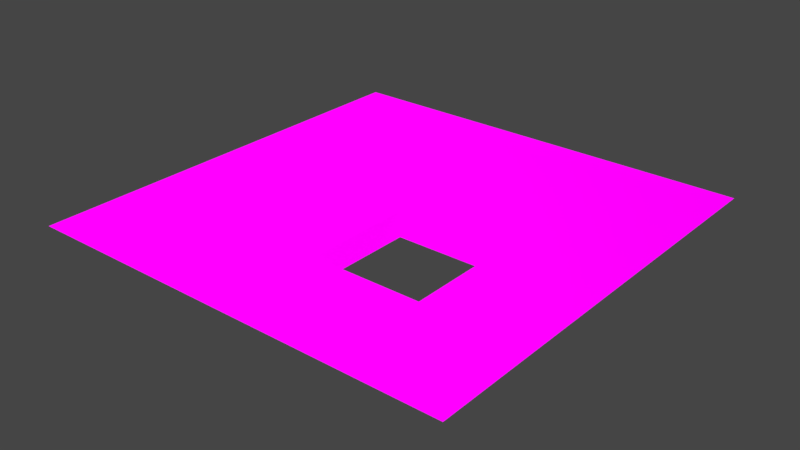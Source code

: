 # Source: StoneFloor_Sample.blend  (saved by Blender 2.82.7; exported with 4.5.12 LTS)
import bpy
from mathutils import Matrix  # noqa: F401  (used for matrix-valued properties, if any)

bpy.ops.wm.read_factory_settings(use_empty=True)
scene = bpy.context.scene
scene.name = 'Scene'

# ---- collections
col_collection_1 = bpy.data.collections.new('Collection 1'); scene.collection.children.link(col_collection_1)

# ---- images (referenced by path relative to the original .blend; pixels are not part of the script)
import os
ASSET_DIR = os.environ.get("B2B_ASSET_DIR", "")  # directory of the original .blend (textures are referenced by path, not embedded)
HERE = os.path.dirname(os.path.abspath(__file__))  # packed textures are extracted next to this script under _unpacked/

def load_image(name, relpath, width, height, colorspace="sRGB"):
    """Load a texture the original file referenced (path relative to the .blend, or extracted next to this script)."""
    p = next((c for c in (os.path.join(HERE, relpath), os.path.join(ASSET_DIR, relpath)) if relpath and os.path.exists(c)), "")
    if p:
        img = bpy.data.images.load(p, check_existing=True)
        img.name = name
    else:  # same state as the original file: an image datablock whose file is absent (Cycles renders it pink)
        img = bpy.data.images.new(name, width, height)
        img.source = "FILE"
        img.filepath = "//" + (relpath or name)
    img.colorspace_settings.name = colorspace
    return img
img_stonefloor_normal_invert_jpg = load_image('StoneFloor_Normal_Invert.jpg', 'StoneFloor_Normal_Invert.jpg', 1024, 1024, 'Non-Color')
img_stonefloor_specular_jpg = load_image('StoneFloor_Specular.jpg', 'StoneFloor_Specular.jpg', 1024, 1024, 'sRGB')
img_stonefloor_diffuse_jpg = load_image('StoneFloor_Diffuse.jpg', 'StoneFloor_Diffuse.jpg', 1024, 1024, 'sRGB')

# ---- materials (node trees are filled in below, after node groups)
mat_stonefloor = bpy.data.materials.new('StoneFloor')
mat_stonefloor.alpha_threshold = 0.0
mat_stonefloor.roughness = 0.5

# ---- material node trees
mat_stonefloor.use_nodes = True; mat_stonefloor.node_tree.nodes.clear()
_N = mat_stonefloor.node_tree.nodes; _L = mat_stonefloor.node_tree.links
n0 = _N.new('ShaderNodeOutputMaterial'); n0.name = 'Material Output'; n0.location = (460, 300)
n1 = _N.new('ShaderNodeBsdfAnisotropic'); n1.name = 'Glossy BSDF'; n1.location = (-4, 217)
n1.distribution = 'GGX'
n1.inputs[1].default_value = 0.6708
n2 = _N.new('ShaderNodeMixShader'); n2.name = 'Mix Shader'; n2.location = (240, 311)
n3 = _N.new('ShaderNodeBsdfDiffuse'); n3.name = 'Diffuse BSDF'; n3.location = (-2, 352)
n3.inputs[1].default_value = 1.0
n4 = _N.new('ShaderNodeNormalMap'); n4.name = 'Normal Map'; n4.location = (-344, -8)
n5 = _N.new('ShaderNodeTexImage'); n5.name = 'Image Texture.002'; n5.location = (-634, 71)
n5.width = 140
n5.image = img_stonefloor_normal_invert_jpg
n6 = _N.new('ShaderNodeTexImage'); n6.name = 'Image Texture.001'; n6.location = (4, 630)
n6.width = 140
n6.image = img_stonefloor_specular_jpg
n7 = _N.new('ShaderNodeTexImage'); n7.name = 'Image Texture'; n7.location = (-333, 266)
n7.width = 140
n7.image = img_stonefloor_diffuse_jpg
_L.new(n2.outputs[0], n0.inputs[0])
_L.new(n1.outputs[0], n2.inputs[2])
_L.new(n3.outputs[0], n2.inputs[1])
_L.new(n6.outputs[0], n2.inputs[0])
_L.new(n7.outputs[0], n3.inputs[0])
_L.new(n7.outputs[0], n1.inputs[0])
_L.new(n5.outputs[0], n4.inputs[1])
_L.new(n4.outputs[0], n1.inputs[4])
_L.new(n4.outputs[0], n3.inputs[2])
n0.is_active_output = True

# ---- world
world_world = bpy.data.worlds.new('World'); scene.world = world_world
world_world.use_nodes = True; world_world.node_tree.nodes.clear()
_N = world_world.node_tree.nodes; _L = world_world.node_tree.links
n0 = _N.new('ShaderNodeOutputWorld'); n0.name = 'World Output'; n0.location = (300, 300)
n1 = _N.new('ShaderNodeBackground'); n1.name = 'Background'; n1.location = (10, 300)
n1.inputs[0].default_value = (0.06, 0.06, 0.06, 1.0)
_L.new(n1.outputs[0], n0.inputs[0])
n0.is_active_output = True
world_world.color = (0.05088, 0.05088, 0.05088)
world_world.use_sun_shadow = False
world_world.sun_shadow_jitter_overblur = 0.0
world_world.cycles.sampling_method = 'MANUAL'

# ---- meshes
me_plane_008 = bpy.data.meshes.new('Plane.008')
me_plane_008.from_pydata([(-195.4, -195.4, 0.0), (195.4, -195.4, 0.0), (-195.4, 195.4, 0.0), (195.4, 195.4, 0.0), (99.29, -98.83, -23.75), (99.29, -98.83, 0.0), (99.29, 1.233, -9.537e-07), (99.29, 1.233, -23.75), (-0.931, -98.83, -23.75), (-0.931, 1.233, -23.75), (-0.931, -98.83, -9.537e-07), (-0.931, 1.233, -2.861e-06)], [], [(5, 1, 3, 6), (0, 1, 5, 10), (11, 6, 3, 2), (0, 10, 11, 2), (8, 10, 5, 4), (5, 6, 7, 4), (11, 9, 7, 6), (8, 9, 11, 10)])
_uv = me_plane_008.uv_layers.new(name='UVMap')
_uv.uv.foreach_set('vector', [0.7541, 0.247, 1.0, 0.0, 1.0, 1.0, 0.7541, 0.5032, 0.0, 0.0, 1.0, 0.0, 0.7541, 0.247, 0.4976, 0.247, 0.4976, 0.5032, 0.7541, 0.5032, 1.0, 1.0, 5.468e-07, 1.0, 0.0, 0.0, 0.4976, 0.247, 0.4976, 0.5032, 5.468e-07, 1.0, 0.4976, 0.1862, 0.4976, 0.247, 0.7541, 0.247, 0.7541, 0.1862, 0.7541, 0.247, 0.7541, 0.5032, 0.8149, 0.5032, 0.8149, 0.247, 0.4976, 0.5032, 0.4976, 0.5639, 0.7541, 0.5639, 0.7541, 0.5032, 0.4368, 0.247, 0.4368, 0.5032, 0.4976, 0.5032, 0.4976, 0.247])
_ca = me_plane_008.color_attributes.new('Col', 'BYTE_COLOR', 'CORNER')
_ca.data.foreach_set('color', [1.0, 1.0, 1.0, 1.0, 1.0, 1.0, 1.0, 1.0, 1.0, 1.0, 1.0, 1.0, 1.0, 1.0, 1.0, 1.0, 1.0, 1.0, 1.0, 1.0, 1.0, 1.0, 1.0, 1.0, 1.0, 1.0, 1.0, 1.0, 1.0, 1.0, 1.0, 1.0, 1.0, 1.0, 1.0, 1.0, 1.0, 1.0, 1.0, 1.0, 1.0, 1.0, 1.0, 1.0, 1.0, 1.0, 1.0, 1.0, 1.0, 1.0, 1.0, 1.0, 1.0, 1.0, 1.0, 1.0, 1.0, 1.0, 1.0, 1.0, 1.0, 1.0, 1.0, 1.0, 1.0, 1.0, 1.0, 1.0, 1.0, 1.0, 1.0, 1.0, 1.0, 1.0, 1.0, 1.0, 1.0, 1.0, 1.0, 1.0, 1.0, 1.0, 1.0, 1.0, 1.0, 1.0, 1.0, 1.0, 1.0, 1.0, 1.0, 1.0, 1.0, 1.0, 1.0, 1.0, 1.0, 1.0, 1.0, 1.0, 1.0, 1.0, 1.0, 1.0, 1.0, 1.0, 1.0, 1.0, 1.0, 1.0, 1.0, 1.0, 1.0, 1.0, 1.0, 1.0, 1.0, 1.0, 1.0, 1.0, 1.0, 1.0, 1.0, 1.0, 1.0, 1.0, 1.0, 1.0])
me_plane_008.materials.append(mat_stonefloor)
me_plane_008.use_remesh_preserve_volume = False
me_plane_008.use_remesh_preserve_attributes = False
me_plane_008.use_mirror_vertex_groups = False
me_plane_008.update()

# ---- objects
ob_stonefloor = bpy.data.objects.new('StoneFloor', me_plane_008)

# ---- transforms, parenting, visibility, modifiers, constraints
ob_stonefloor.location = (2.542, 3.96, 2.266)
ob_stonefloor.scale = (0.9779, 0.9779, 0.9779)
ob_stonefloor.show_wire = True
ob_stonefloor.lineart.crease_threshold = 0.0

# ---- collection membership
col_collection_1.objects.link(ob_stonefloor)

# ---- scene / render settings (as saved in the file)
scene.frame_start = 1; scene.frame_end = 250; scene.frame_set(1)
scene.render.engine = 'CYCLES'
scene.render.resolution_percentage = 50
scene.render.dither_intensity = 0.0
scene.cycles.use_denoising = False
scene.cycles.samples = 128
scene.cycles.sampling_pattern = 'TABULATED_SOBOL'
scene.cycles.use_adaptive_sampling = False
scene.cycles.use_light_tree = False
scene.cycles.blur_glossy = 0.0
scene.cycles.sample_clamp_indirect = 0.0
scene.view_settings.view_transform = 'Standard'
scene.unit_settings.scale_length = 0.01
bpy.context.view_layer.update()

# ---- added for rendering (the .blend has no active camera and no usable light): camera, sun
cam_auto = bpy.data.cameras.new('AutoCamera')
cam_auto.lens = 50.0
cam_auto.sensor_width = 36.0
cam_auto.clip_end = 8782.18
ob_auto_camera = bpy.data.objects.new('AutoCamera', cam_auto)
scene.collection.objects.link(ob_auto_camera)
ob_auto_camera.location = (502.953, -596.533, 390.981)
ob_auto_camera.rotation_euler = (1.09748, -7.21219e-08, 0.694738)
scene.camera = ob_auto_camera
light_auto_sun = bpy.data.lights.new('AutoSun', 'SUN')
light_auto_sun.energy = 3.0
light_auto_sun.angle = 0.0523599
ob_auto_sun = bpy.data.objects.new('AutoSun', light_auto_sun)
scene.collection.objects.link(ob_auto_sun)
ob_auto_sun.rotation_euler = (0.872665, 0.174533, 0.523599)
bpy.context.view_layer.update()
